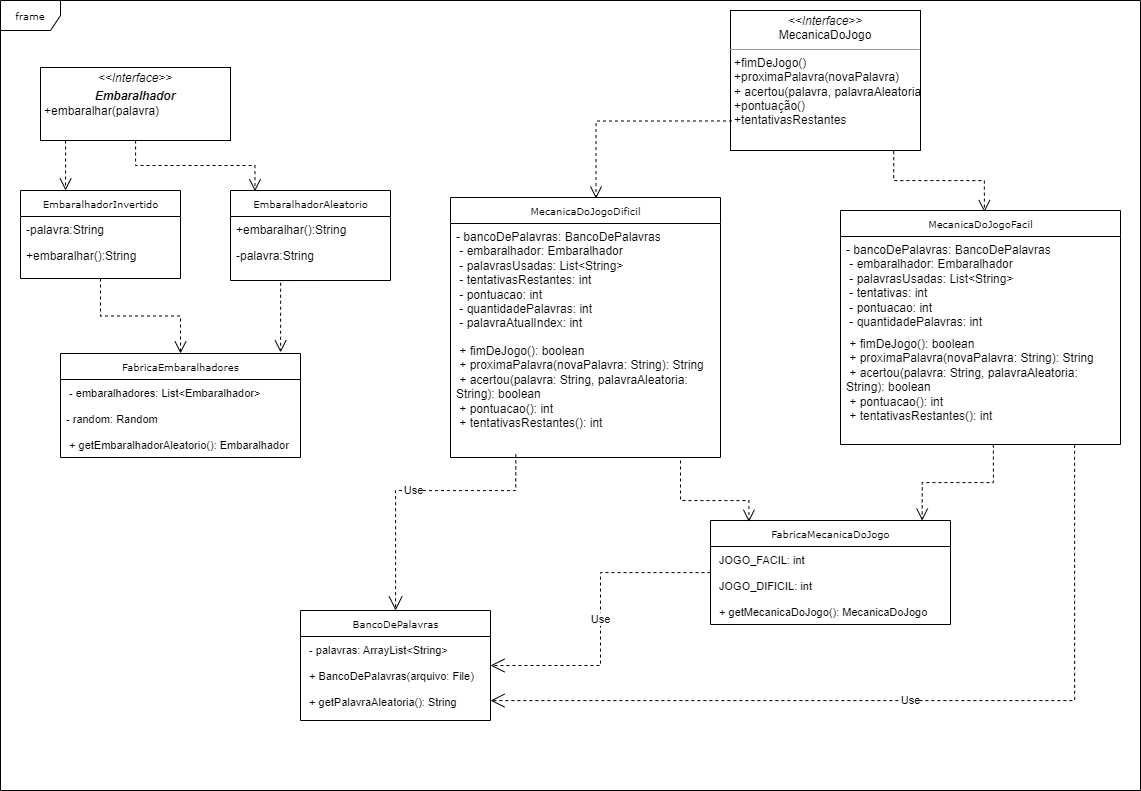

The diagram above was exported from draw.io. Its source (the exported page's mxGraphModel, read from the mxfile embedded in the PNG):
<mxGraphModel dx="2206" dy="1175" grid="1" gridSize="10" guides="1" tooltips="1" connect="1" arrows="1" fold="1" page="1" pageScale="1" pageWidth="1169" pageHeight="827" background="none" math="0" shadow="0">
  <root>
    <mxCell id="0" />
    <mxCell id="1" parent="0" />
    <mxCell id="17acba5748e5396b-1" value="frame" style="shape=umlFrame;whiteSpace=wrap;html=1;rounded=0;shadow=0;comic=0;labelBackgroundColor=none;strokeWidth=1;fontFamily=Verdana;fontSize=10;align=center;" parent="1" vertex="1">
      <mxGeometry x="20" y="20" width="1140" height="790" as="geometry" />
    </mxCell>
    <mxCell id="5d2195bd80daf111-40" style="edgeStyle=orthogonalEdgeStyle;rounded=0;html=1;dashed=1;labelBackgroundColor=none;startFill=0;endArrow=open;endFill=0;endSize=10;fontFamily=Verdana;fontSize=10;" parent="1" edge="1">
      <mxGeometry relative="1" as="geometry">
        <Array as="points" />
        <mxPoint x="560" y="823" as="sourcePoint" />
      </mxGeometry>
    </mxCell>
    <mxCell id="17acba5748e5396b-20" value="EmbaralhadorInvertido" style="swimlane;html=1;fontStyle=0;childLayout=stackLayout;horizontal=1;startSize=26;fillColor=none;horizontalStack=0;resizeParent=1;resizeLast=0;collapsible=1;marginBottom=0;swimlaneFillColor=#ffffff;rounded=0;shadow=0;comic=0;labelBackgroundColor=none;strokeWidth=1;fontFamily=Verdana;fontSize=10;align=center;" parent="1" vertex="1">
      <mxGeometry x="40" y="210" width="160" height="88" as="geometry" />
    </mxCell>
    <mxCell id="17acba5748e5396b-21" value="-palavra:String" style="text;html=1;strokeColor=none;fillColor=none;align=left;verticalAlign=top;spacingLeft=4;spacingRight=4;whiteSpace=wrap;overflow=hidden;rotatable=0;points=[[0,0.5],[1,0.5]];portConstraint=eastwest;" parent="17acba5748e5396b-20" vertex="1">
      <mxGeometry y="26" width="160" height="26" as="geometry" />
    </mxCell>
    <mxCell id="17acba5748e5396b-24" value="+embaralhar():String" style="text;html=1;strokeColor=none;fillColor=none;align=left;verticalAlign=top;spacingLeft=4;spacingRight=4;whiteSpace=wrap;overflow=hidden;rotatable=0;points=[[0,0.5],[1,0.5]];portConstraint=eastwest;" parent="17acba5748e5396b-20" vertex="1">
      <mxGeometry y="52" width="160" height="26" as="geometry" />
    </mxCell>
    <mxCell id="17acba5748e5396b-30" value="EmbaralhadorAleatorio" style="swimlane;html=1;fontStyle=0;childLayout=stackLayout;horizontal=1;startSize=26;fillColor=none;horizontalStack=0;resizeParent=1;resizeLast=0;collapsible=1;marginBottom=0;swimlaneFillColor=#ffffff;rounded=0;shadow=0;comic=0;labelBackgroundColor=none;strokeWidth=1;fontFamily=Verdana;fontSize=10;align=center;" parent="1" vertex="1">
      <mxGeometry x="250" y="210" width="160" height="90" as="geometry" />
    </mxCell>
    <mxCell id="JiGumKgHVQl4L_PDD2I7-2" value="+embaralhar():String" style="text;html=1;strokeColor=none;fillColor=none;align=left;verticalAlign=top;spacingLeft=4;spacingRight=4;whiteSpace=wrap;overflow=hidden;rotatable=0;points=[[0,0.5],[1,0.5]];portConstraint=eastwest;" vertex="1" parent="17acba5748e5396b-30">
      <mxGeometry y="26" width="160" height="26" as="geometry" />
    </mxCell>
    <mxCell id="JiGumKgHVQl4L_PDD2I7-1" value="-palavra:String" style="text;html=1;strokeColor=none;fillColor=none;align=left;verticalAlign=top;spacingLeft=4;spacingRight=4;whiteSpace=wrap;overflow=hidden;rotatable=0;points=[[0,0.5],[1,0.5]];portConstraint=eastwest;" vertex="1" parent="17acba5748e5396b-30">
      <mxGeometry y="52" width="160" height="26" as="geometry" />
    </mxCell>
    <mxCell id="5d2195bd80daf111-5" value="FabricaEmbaralhadores " style="swimlane;html=1;fontStyle=0;childLayout=stackLayout;horizontal=1;startSize=26;fillColor=none;horizontalStack=0;resizeParent=1;resizeLast=0;collapsible=1;marginBottom=0;swimlaneFillColor=#ffffff;rounded=0;shadow=0;comic=0;labelBackgroundColor=none;strokeWidth=1;fontFamily=Verdana;fontSize=10;align=center;" parent="1" vertex="1">
      <mxGeometry x="80" y="373" width="240" height="104" as="geometry" />
    </mxCell>
    <mxCell id="5d2195bd80daf111-6" value="&lt;font style=&quot;font-size: 11px;&quot;&gt;&amp;nbsp;- embaralhadores: List&amp;lt;Embaralhador&amp;gt;&amp;nbsp;&amp;nbsp;&lt;/font&gt;" style="text;html=1;strokeColor=none;fillColor=none;align=left;verticalAlign=top;spacingLeft=4;spacingRight=4;whiteSpace=wrap;overflow=hidden;rotatable=0;points=[[0,0.5],[1,0.5]];portConstraint=eastwest;" parent="5d2195bd80daf111-5" vertex="1">
      <mxGeometry y="26" width="240" height="26" as="geometry" />
    </mxCell>
    <mxCell id="5d2195bd80daf111-7" value="&lt;font style=&quot;font-size: 11px;&quot;&gt;- random: Random&amp;nbsp; &amp;nbsp; &amp;nbsp; &amp;nbsp;&lt;/font&gt;" style="text;html=1;strokeColor=none;fillColor=none;align=left;verticalAlign=top;spacingLeft=4;spacingRight=4;whiteSpace=wrap;overflow=hidden;rotatable=0;points=[[0,0.5],[1,0.5]];portConstraint=eastwest;" parent="5d2195bd80daf111-5" vertex="1">
      <mxGeometry y="52" width="240" height="26" as="geometry" />
    </mxCell>
    <mxCell id="JiGumKgHVQl4L_PDD2I7-17" value="&lt;font style=&quot;font-size: 11px;&quot;&gt;&amp;nbsp;+ getEmbaralhadorAleatorio(): Embaralhador&amp;nbsp;&lt;/font&gt;" style="text;html=1;strokeColor=none;fillColor=none;align=left;verticalAlign=top;spacingLeft=4;spacingRight=4;whiteSpace=wrap;overflow=hidden;rotatable=0;points=[[0,0.5],[1,0.5]];portConstraint=eastwest;" vertex="1" parent="5d2195bd80daf111-5">
      <mxGeometry y="78" width="240" height="26" as="geometry" />
    </mxCell>
    <mxCell id="5d2195bd80daf111-35" style="edgeStyle=orthogonalEdgeStyle;rounded=0;html=1;dashed=1;labelBackgroundColor=none;startFill=0;endArrow=open;endFill=0;endSize=10;fontFamily=Verdana;fontSize=10;" parent="1" edge="1">
      <mxGeometry relative="1" as="geometry">
        <Array as="points">
          <mxPoint x="545" y="970" />
          <mxPoint x="545" y="970" />
        </Array>
        <mxPoint x="545" y="963" as="sourcePoint" />
      </mxGeometry>
    </mxCell>
    <mxCell id="5d2195bd80daf111-21" style="edgeStyle=orthogonalEdgeStyle;rounded=0;html=1;labelBackgroundColor=none;startFill=0;endArrow=open;endFill=0;endSize=10;fontFamily=Verdana;fontSize=10;dashed=1;exitX=0.132;exitY=1;exitDx=0;exitDy=0;exitPerimeter=0;" parent="1" source="5d2195bd80daf111-18" target="17acba5748e5396b-20" edge="1">
      <mxGeometry relative="1" as="geometry">
        <Array as="points">
          <mxPoint x="85" y="200" />
          <mxPoint x="85" y="200" />
        </Array>
      </mxGeometry>
    </mxCell>
    <mxCell id="5d2195bd80daf111-18" value="&lt;p style=&quot;margin:0px;margin-top:4px;text-align:center;&quot;&gt;&lt;i&gt;&amp;lt;&amp;lt;Interface&amp;gt;&amp;gt;&lt;/i&gt;&lt;/p&gt;&lt;p style=&quot;margin:0px;margin-top:4px;text-align:center;&quot;&gt;&lt;i&gt;&lt;b&gt;Embaralhador&lt;/b&gt;&lt;/i&gt;&lt;br&gt;&lt;/p&gt;&lt;p style=&quot;margin:0px;margin-left:4px;&quot;&gt; +embaralhar(palavra)&lt;/p&gt;" style="verticalAlign=top;align=left;overflow=fill;fontSize=12;fontFamily=Helvetica;html=1;rounded=0;shadow=0;comic=0;labelBackgroundColor=none;strokeWidth=1" parent="1" vertex="1">
      <mxGeometry x="60" y="87" width="190" height="73" as="geometry" />
    </mxCell>
    <mxCell id="5d2195bd80daf111-19" value="&lt;p style=&quot;margin:0px;margin-top:4px;text-align:center;&quot;&gt;&lt;i&gt;&amp;lt;&amp;lt;Interface&amp;gt;&amp;gt;&lt;/i&gt;&lt;br&gt;MecanicaDoJogo&lt;/p&gt;&lt;hr size=&quot;1&quot;&gt;&lt;p style=&quot;margin:0px;margin-left:4px;&quot;&gt;+fimDeJogo()&lt;/p&gt;&lt;p style=&quot;margin:0px;margin-left:4px;&quot;&gt;+proximaPalavra(novaPalavra&lt;span style=&quot;background-color: initial;&quot;&gt;)&lt;/span&gt;&lt;/p&gt;&lt;p style=&quot;margin:0px;margin-left:4px;&quot;&gt;+ acertou(palavra, palavraAleatoria)&lt;/p&gt;&lt;p style=&quot;margin:0px;margin-left:4px;&quot;&gt;+pontuação()&lt;/p&gt;&lt;p style=&quot;margin:0px;margin-left:4px;&quot;&gt;+tentativasRestantes&lt;/p&gt;" style="verticalAlign=top;align=left;overflow=fill;fontSize=12;fontFamily=Helvetica;html=1;rounded=0;shadow=0;comic=0;labelBackgroundColor=none;strokeWidth=1" parent="1" vertex="1">
      <mxGeometry x="750" y="30" width="190" height="140" as="geometry" />
    </mxCell>
    <mxCell id="JiGumKgHVQl4L_PDD2I7-3" value="MecanicaDoJogoFacil   " style="swimlane;html=1;fontStyle=0;childLayout=stackLayout;horizontal=1;startSize=26;fillColor=none;horizontalStack=0;resizeParent=1;resizeLast=0;collapsible=1;marginBottom=0;swimlaneFillColor=#ffffff;rounded=0;shadow=0;comic=0;labelBackgroundColor=none;strokeWidth=1;fontFamily=Verdana;fontSize=10;align=center;" vertex="1" parent="1">
      <mxGeometry x="860" y="230" width="280" height="234" as="geometry" />
    </mxCell>
    <mxCell id="JiGumKgHVQl4L_PDD2I7-4" value="&lt;div style=&quot;border-color: var(--border-color);&quot;&gt;- bancoDePalavras: BancoDePalavras&amp;nbsp;&lt;/div&gt;&lt;div style=&quot;border-color: var(--border-color);&quot;&gt;&amp;nbsp;- embaralhador: Embaralhador&amp;nbsp; &amp;nbsp; &amp;nbsp;&lt;/div&gt;&lt;div style=&quot;border-color: var(--border-color);&quot;&gt;&amp;nbsp;- palavrasUsadas: List&amp;lt;String&amp;gt;&amp;nbsp; &amp;nbsp;&lt;/div&gt;&lt;div style=&quot;border-color: var(--border-color);&quot;&gt;&amp;nbsp;- tentativas: int&amp;nbsp; &amp;nbsp; &amp;nbsp; &amp;nbsp;&lt;/div&gt;&lt;div style=&quot;border-color: var(--border-color);&quot;&gt;&amp;nbsp;- pontuacao: int&amp;nbsp; &amp;nbsp; &amp;nbsp; &amp;nbsp; &amp;nbsp; &amp;nbsp; &amp;nbsp; &amp;nbsp; &amp;nbsp;&lt;/div&gt;&lt;div&gt;&amp;nbsp;- quantidadePalavras: int&lt;/div&gt;&lt;div&gt;&lt;br&gt;&lt;/div&gt;" style="text;html=1;strokeColor=none;fillColor=none;align=left;verticalAlign=top;spacingLeft=4;spacingRight=4;whiteSpace=wrap;overflow=hidden;rotatable=0;points=[[0,0.5],[1,0.5]];portConstraint=eastwest;" vertex="1" parent="JiGumKgHVQl4L_PDD2I7-3">
      <mxGeometry y="26" width="280" height="94" as="geometry" />
    </mxCell>
    <mxCell id="JiGumKgHVQl4L_PDD2I7-10" value="&lt;div&gt;&lt;div&gt;&amp;nbsp;+ fimDeJogo(): boolean&amp;nbsp; &amp;nbsp; &amp;nbsp; &amp;nbsp; &amp;nbsp; &amp;nbsp;&lt;/div&gt;&lt;div&gt;&amp;nbsp;+ proximaPalavra(novaPalavra: String): String&amp;nbsp;&lt;/div&gt;&lt;div&gt;&amp;nbsp;+ acertou(palavra: String, palavraAleatoria: String): boolean&amp;nbsp;&lt;/div&gt;&lt;div&gt;&amp;nbsp;+ pontuacao(): int&amp;nbsp; &amp;nbsp; &amp;nbsp; &amp;nbsp; &amp;nbsp; &amp;nbsp; &amp;nbsp; &amp;nbsp;&lt;/div&gt;&lt;div&gt;&amp;nbsp;+ tentativasRestantes(): int&amp;nbsp;&lt;/div&gt;&lt;/div&gt;&lt;div&gt;&lt;br&gt;&lt;/div&gt;" style="text;html=1;strokeColor=none;fillColor=none;align=left;verticalAlign=top;spacingLeft=4;spacingRight=4;whiteSpace=wrap;overflow=hidden;rotatable=0;points=[[0,0.5],[1,0.5]];portConstraint=eastwest;" vertex="1" parent="JiGumKgHVQl4L_PDD2I7-3">
      <mxGeometry y="120" width="280" height="114" as="geometry" />
    </mxCell>
    <mxCell id="JiGumKgHVQl4L_PDD2I7-6" value="MecanicaDoJogoDificil     " style="swimlane;html=1;fontStyle=0;childLayout=stackLayout;horizontal=1;startSize=26;fillColor=none;horizontalStack=0;resizeParent=1;resizeLast=0;collapsible=1;marginBottom=0;swimlaneFillColor=#ffffff;rounded=0;shadow=0;comic=0;labelBackgroundColor=none;strokeWidth=1;fontFamily=Verdana;fontSize=10;align=center;" vertex="1" parent="1">
      <mxGeometry x="470" y="217" width="270" height="260" as="geometry" />
    </mxCell>
    <mxCell id="JiGumKgHVQl4L_PDD2I7-7" value="&lt;div&gt;- bancoDePalavras: BancoDePalavras&amp;nbsp;&lt;/div&gt;&lt;div&gt;&amp;nbsp;- embaralhador: Embaralhador&amp;nbsp; &amp;nbsp; &amp;nbsp;&lt;/div&gt;&lt;div&gt;&amp;nbsp;- palavrasUsadas: List&amp;lt;String&amp;gt;&amp;nbsp; &amp;nbsp;&lt;/div&gt;&lt;div&gt;&amp;nbsp;- tentativasRestantes: int&amp;nbsp; &amp;nbsp; &amp;nbsp; &amp;nbsp;&lt;/div&gt;&lt;div&gt;&amp;nbsp;- pontuacao: int&amp;nbsp; &amp;nbsp; &amp;nbsp; &amp;nbsp; &amp;nbsp; &amp;nbsp; &amp;nbsp; &amp;nbsp; &amp;nbsp;&lt;/div&gt;&lt;div&gt;&amp;nbsp;- quantidadePalavras: int&amp;nbsp; &amp;nbsp; &amp;nbsp; &amp;nbsp;&amp;nbsp;&lt;/div&gt;&lt;div&gt;&amp;nbsp;- palavraAtualIndex: int&amp;nbsp; &amp;nbsp; &amp;nbsp; &amp;nbsp; &amp;nbsp;&lt;/div&gt;&lt;div&gt;&lt;br&gt;&lt;/div&gt;" style="text;html=1;strokeColor=none;fillColor=none;align=left;verticalAlign=top;spacingLeft=4;spacingRight=4;whiteSpace=wrap;overflow=hidden;rotatable=0;points=[[0,0.5],[1,0.5]];portConstraint=eastwest;" vertex="1" parent="JiGumKgHVQl4L_PDD2I7-6">
      <mxGeometry y="26" width="270" height="114" as="geometry" />
    </mxCell>
    <mxCell id="JiGumKgHVQl4L_PDD2I7-8" value="&lt;div&gt;&lt;div&gt;&amp;nbsp;+ fimDeJogo(): boolean&amp;nbsp; &amp;nbsp; &amp;nbsp; &amp;nbsp; &amp;nbsp; &amp;nbsp;&lt;/div&gt;&lt;div&gt;&amp;nbsp;+ proximaPalavra(novaPalavra: String): String&amp;nbsp;&lt;/div&gt;&lt;div&gt;&amp;nbsp;+ acertou(palavra: String, palavraAleatoria: String): boolean&amp;nbsp;&lt;/div&gt;&lt;div&gt;&amp;nbsp;+ pontuacao(): int&amp;nbsp; &amp;nbsp; &amp;nbsp; &amp;nbsp; &amp;nbsp; &amp;nbsp; &amp;nbsp; &amp;nbsp;&lt;/div&gt;&lt;div&gt;&amp;nbsp;+ tentativasRestantes(): int&amp;nbsp;&lt;/div&gt;&lt;/div&gt;&lt;div&gt;&lt;br&gt;&lt;/div&gt;" style="text;html=1;strokeColor=none;fillColor=none;align=left;verticalAlign=top;spacingLeft=4;spacingRight=4;whiteSpace=wrap;overflow=hidden;rotatable=0;points=[[0,0.5],[1,0.5]];portConstraint=eastwest;" vertex="1" parent="JiGumKgHVQl4L_PDD2I7-6">
      <mxGeometry y="140" width="270" height="114" as="geometry" />
    </mxCell>
    <mxCell id="JiGumKgHVQl4L_PDD2I7-12" style="edgeStyle=orthogonalEdgeStyle;rounded=0;html=1;labelBackgroundColor=none;startFill=0;endArrow=open;endFill=0;endSize=10;fontFamily=Verdana;fontSize=10;dashed=1;entryX=0.153;entryY=0.009;entryDx=0;entryDy=0;entryPerimeter=0;" edge="1" parent="1" source="5d2195bd80daf111-18" target="17acba5748e5396b-30">
      <mxGeometry relative="1" as="geometry">
        <mxPoint x="95" y="170" as="sourcePoint" />
        <mxPoint x="95" y="220" as="targetPoint" />
        <Array as="points" />
      </mxGeometry>
    </mxCell>
    <mxCell id="JiGumKgHVQl4L_PDD2I7-14" style="edgeStyle=orthogonalEdgeStyle;rounded=0;html=1;labelBackgroundColor=none;startFill=0;endArrow=open;endFill=0;endSize=10;fontFamily=Verdana;fontSize=10;dashed=1;exitX=0.008;exitY=0.789;exitDx=0;exitDy=0;exitPerimeter=0;entryX=0.539;entryY=0.004;entryDx=0;entryDy=0;entryPerimeter=0;" edge="1" parent="1" source="5d2195bd80daf111-19" target="JiGumKgHVQl4L_PDD2I7-6">
      <mxGeometry relative="1" as="geometry">
        <mxPoint x="105" y="180" as="sourcePoint" />
        <mxPoint x="105" y="230" as="targetPoint" />
      </mxGeometry>
    </mxCell>
    <mxCell id="JiGumKgHVQl4L_PDD2I7-15" style="edgeStyle=orthogonalEdgeStyle;rounded=0;html=1;labelBackgroundColor=none;startFill=0;endArrow=open;endFill=0;endSize=10;fontFamily=Verdana;fontSize=10;dashed=1;exitX=0.859;exitY=1.005;exitDx=0;exitDy=0;exitPerimeter=0;entryX=0.514;entryY=0.007;entryDx=0;entryDy=0;entryPerimeter=0;" edge="1" parent="1" source="5d2195bd80daf111-19" target="JiGumKgHVQl4L_PDD2I7-3">
      <mxGeometry relative="1" as="geometry">
        <mxPoint x="872" y="160" as="sourcePoint" />
        <mxPoint x="696" y="228" as="targetPoint" />
      </mxGeometry>
    </mxCell>
    <mxCell id="JiGumKgHVQl4L_PDD2I7-19" style="edgeStyle=orthogonalEdgeStyle;rounded=0;html=1;labelBackgroundColor=none;startFill=0;endArrow=open;endFill=0;endSize=10;fontFamily=Verdana;fontSize=10;dashed=1;exitX=0.5;exitY=1;exitDx=0;exitDy=0;" edge="1" parent="1" source="17acba5748e5396b-20" target="5d2195bd80daf111-5">
      <mxGeometry relative="1" as="geometry">
        <mxPoint x="165" y="170" as="sourcePoint" />
        <mxPoint x="284" y="221" as="targetPoint" />
        <Array as="points" />
      </mxGeometry>
    </mxCell>
    <mxCell id="JiGumKgHVQl4L_PDD2I7-20" style="edgeStyle=orthogonalEdgeStyle;rounded=0;html=1;labelBackgroundColor=none;startFill=0;endArrow=open;endFill=0;endSize=10;fontFamily=Verdana;fontSize=10;dashed=1;entryX=0.917;entryY=-0.011;entryDx=0;entryDy=0;entryPerimeter=0;" edge="1" parent="1" target="5d2195bd80daf111-5">
      <mxGeometry relative="1" as="geometry">
        <mxPoint x="340" y="300" as="sourcePoint" />
        <mxPoint x="270" y="370" as="targetPoint" />
        <Array as="points" />
      </mxGeometry>
    </mxCell>
    <mxCell id="JiGumKgHVQl4L_PDD2I7-21" value="FabricaMecanicaDoJogo " style="swimlane;html=1;fontStyle=0;childLayout=stackLayout;horizontal=1;startSize=26;fillColor=none;horizontalStack=0;resizeParent=1;resizeLast=0;collapsible=1;marginBottom=0;swimlaneFillColor=#ffffff;rounded=0;shadow=0;comic=0;labelBackgroundColor=none;strokeWidth=1;fontFamily=Verdana;fontSize=10;align=center;" vertex="1" parent="1">
      <mxGeometry x="730" y="540" width="240" height="104" as="geometry" />
    </mxCell>
    <mxCell id="JiGumKgHVQl4L_PDD2I7-22" value="&lt;font style=&quot;font-size: 11px;&quot;&gt;&amp;nbsp;JOGO_FACIL: int&amp;nbsp;&amp;nbsp;&lt;/font&gt;" style="text;html=1;strokeColor=none;fillColor=none;align=left;verticalAlign=top;spacingLeft=4;spacingRight=4;whiteSpace=wrap;overflow=hidden;rotatable=0;points=[[0,0.5],[1,0.5]];portConstraint=eastwest;" vertex="1" parent="JiGumKgHVQl4L_PDD2I7-21">
      <mxGeometry y="26" width="240" height="26" as="geometry" />
    </mxCell>
    <mxCell id="JiGumKgHVQl4L_PDD2I7-23" value="&lt;font style=&quot;font-size: 11px;&quot;&gt;&amp;nbsp;JOGO_DIFICIL: int&amp;nbsp; &amp;nbsp;&amp;nbsp;&lt;/font&gt;" style="text;html=1;strokeColor=none;fillColor=none;align=left;verticalAlign=top;spacingLeft=4;spacingRight=4;whiteSpace=wrap;overflow=hidden;rotatable=0;points=[[0,0.5],[1,0.5]];portConstraint=eastwest;" vertex="1" parent="JiGumKgHVQl4L_PDD2I7-21">
      <mxGeometry y="52" width="240" height="26" as="geometry" />
    </mxCell>
    <mxCell id="JiGumKgHVQl4L_PDD2I7-24" value="&lt;font style=&quot;font-size: 11px;&quot;&gt;&amp;nbsp;+ getMecanicaDoJogo(): MecanicaDoJogo&amp;nbsp;&lt;/font&gt;" style="text;html=1;strokeColor=none;fillColor=none;align=left;verticalAlign=top;spacingLeft=4;spacingRight=4;whiteSpace=wrap;overflow=hidden;rotatable=0;points=[[0,0.5],[1,0.5]];portConstraint=eastwest;" vertex="1" parent="JiGumKgHVQl4L_PDD2I7-21">
      <mxGeometry y="78" width="240" height="26" as="geometry" />
    </mxCell>
    <mxCell id="JiGumKgHVQl4L_PDD2I7-25" style="edgeStyle=orthogonalEdgeStyle;rounded=0;html=1;dashed=1;labelBackgroundColor=none;startFill=0;endArrow=open;endFill=0;endSize=10;fontFamily=Verdana;fontSize=10;entryX=0.16;entryY=0.013;entryDx=0;entryDy=0;entryPerimeter=0;" edge="1" parent="1" target="JiGumKgHVQl4L_PDD2I7-21">
      <mxGeometry relative="1" as="geometry">
        <Array as="points">
          <mxPoint x="700" y="520" />
          <mxPoint x="768" y="520" />
        </Array>
        <mxPoint x="700" y="480" as="sourcePoint" />
        <mxPoint x="600" y="833" as="targetPoint" />
      </mxGeometry>
    </mxCell>
    <mxCell id="JiGumKgHVQl4L_PDD2I7-26" style="edgeStyle=orthogonalEdgeStyle;rounded=0;html=1;dashed=1;labelBackgroundColor=none;startFill=0;endArrow=open;endFill=0;endSize=10;fontFamily=Verdana;fontSize=10;entryX=0.882;entryY=0.001;entryDx=0;entryDy=0;entryPerimeter=0;exitX=0.546;exitY=1.001;exitDx=0;exitDy=0;exitPerimeter=0;" edge="1" parent="1" source="JiGumKgHVQl4L_PDD2I7-10" target="JiGumKgHVQl4L_PDD2I7-21">
      <mxGeometry relative="1" as="geometry">
        <mxPoint x="710" y="490" as="sourcePoint" />
        <mxPoint x="778" y="611" as="targetPoint" />
      </mxGeometry>
    </mxCell>
    <mxCell id="JiGumKgHVQl4L_PDD2I7-27" value="BancoDePalavras" style="swimlane;html=1;fontStyle=0;childLayout=stackLayout;horizontal=1;startSize=26;fillColor=none;horizontalStack=0;resizeParent=1;resizeLast=0;collapsible=1;marginBottom=0;swimlaneFillColor=#ffffff;rounded=0;shadow=0;comic=0;labelBackgroundColor=none;strokeWidth=1;fontFamily=Verdana;fontSize=10;align=center;" vertex="1" parent="1">
      <mxGeometry x="320" y="630" width="190" height="110" as="geometry" />
    </mxCell>
    <mxCell id="JiGumKgHVQl4L_PDD2I7-28" value="&lt;font style=&quot;font-size: 11px;&quot;&gt;&amp;nbsp;- palavras: ArrayList&amp;lt;String&amp;gt;&amp;nbsp; &amp;nbsp;&lt;/font&gt;" style="text;html=1;strokeColor=none;fillColor=none;align=left;verticalAlign=top;spacingLeft=4;spacingRight=4;whiteSpace=wrap;overflow=hidden;rotatable=0;points=[[0,0.5],[1,0.5]];portConstraint=eastwest;" vertex="1" parent="JiGumKgHVQl4L_PDD2I7-27">
      <mxGeometry y="26" width="190" height="26" as="geometry" />
    </mxCell>
    <mxCell id="JiGumKgHVQl4L_PDD2I7-29" value="&lt;font style=&quot;font-size: 11px;&quot;&gt;&amp;nbsp;+ BancoDePalavras(arquivo: File)&amp;nbsp; &amp;nbsp; &amp;nbsp; &amp;nbsp;&lt;/font&gt;" style="text;html=1;strokeColor=none;fillColor=none;align=left;verticalAlign=top;spacingLeft=4;spacingRight=4;whiteSpace=wrap;overflow=hidden;rotatable=0;points=[[0,0.5],[1,0.5]];portConstraint=eastwest;" vertex="1" parent="JiGumKgHVQl4L_PDD2I7-27">
      <mxGeometry y="52" width="190" height="26" as="geometry" />
    </mxCell>
    <mxCell id="JiGumKgHVQl4L_PDD2I7-30" value="&lt;font style=&quot;font-size: 11px;&quot;&gt;&amp;nbsp;+ getPalavraAleatoria(): String&amp;nbsp; &amp;nbsp;&lt;/font&gt;" style="text;html=1;strokeColor=none;fillColor=none;align=left;verticalAlign=top;spacingLeft=4;spacingRight=4;whiteSpace=wrap;overflow=hidden;rotatable=0;points=[[0,0.5],[1,0.5]];portConstraint=eastwest;" vertex="1" parent="JiGumKgHVQl4L_PDD2I7-27">
      <mxGeometry y="78" width="190" height="26" as="geometry" />
    </mxCell>
    <mxCell id="JiGumKgHVQl4L_PDD2I7-35" value="Use" style="endArrow=open;endSize=12;dashed=1;html=1;rounded=0;exitX=0.836;exitY=1.003;exitDx=0;exitDy=0;exitPerimeter=0;edgeStyle=orthogonalEdgeStyle;" edge="1" parent="1" source="JiGumKgHVQl4L_PDD2I7-10" target="JiGumKgHVQl4L_PDD2I7-27">
      <mxGeometry width="160" relative="1" as="geometry">
        <mxPoint x="770" y="800" as="sourcePoint" />
        <mxPoint x="930" y="800" as="targetPoint" />
        <Array as="points">
          <mxPoint x="1094" y="720" />
        </Array>
      </mxGeometry>
    </mxCell>
    <mxCell id="JiGumKgHVQl4L_PDD2I7-36" value="Use" style="endArrow=open;endSize=12;dashed=1;html=1;rounded=0;exitX=0.242;exitY=1.025;exitDx=0;exitDy=0;exitPerimeter=0;edgeStyle=orthogonalEdgeStyle;" edge="1" parent="1" source="JiGumKgHVQl4L_PDD2I7-8" target="JiGumKgHVQl4L_PDD2I7-27">
      <mxGeometry width="160" relative="1" as="geometry">
        <mxPoint x="1164" y="474" as="sourcePoint" />
        <mxPoint x="1095" y="750" as="targetPoint" />
        <Array as="points">
          <mxPoint x="535" y="510" />
          <mxPoint x="415" y="510" />
        </Array>
      </mxGeometry>
    </mxCell>
    <mxCell id="JiGumKgHVQl4L_PDD2I7-37" value="Use" style="endArrow=open;endSize=12;dashed=1;html=1;rounded=0;edgeStyle=orthogonalEdgeStyle;" edge="1" parent="1" source="JiGumKgHVQl4L_PDD2I7-21" target="JiGumKgHVQl4L_PDD2I7-27">
      <mxGeometry width="160" relative="1" as="geometry">
        <mxPoint x="615" y="484" as="sourcePoint" />
        <mxPoint x="1095" y="750" as="targetPoint" />
      </mxGeometry>
    </mxCell>
  </root>
</mxGraphModel>